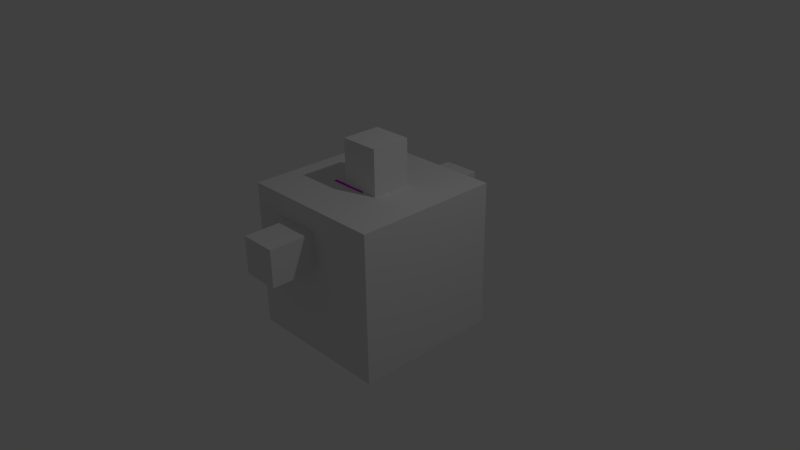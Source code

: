 # Source: SalaTruenos.blend  (saved by Blender 2.72.0; exported with 4.5.12 LTS)
import bpy
from mathutils import Matrix  # noqa: F401  (used for matrix-valued properties, if any)

bpy.ops.wm.read_factory_settings(use_empty=True)
scene = bpy.context.scene
scene.name = 'Scene'

# ---- collections
col_collection_1 = bpy.data.collections.new('Collection 1'); scene.collection.children.link(col_collection_1)

# ---- images (referenced by path relative to the original .blend; pixels are not part of the script)
import os
ASSET_DIR = os.environ.get("B2B_ASSET_DIR", "")  # directory of the original .blend (textures are referenced by path, not embedded)
HERE = os.path.dirname(os.path.abspath(__file__))  # packed textures are extracted next to this script under _unpacked/

def load_image(name, relpath, width, height, colorspace="sRGB"):
    """Load a texture the original file referenced (path relative to the .blend, or extracted next to this script)."""
    p = next((c for c in (os.path.join(HERE, relpath), os.path.join(ASSET_DIR, relpath)) if relpath and os.path.exists(c)), "")
    if p:
        img = bpy.data.images.load(p, check_existing=True)
        img.name = name
    else:  # same state as the original file: an image datablock whose file is absent (Cycles renders it pink)
        img = bpy.data.images.new(name, width, height)
        img.source = "FILE"
        img.filepath = "//" + (relpath or name)
    img.colorspace_settings.name = colorspace
    return img
img_ladrillorojo_jpg = load_image('ladrillorojo.jpg', 'texturas/ladrillorojo.jpg', 1024, 1024, 'sRGB')
img_ladrillorojo_jpg_001 = load_image('ladrillorojo.jpg.001', 'texturas/ladrillorojo.jpg', 1024, 1024, 'sRGB')

# ---- materials (node trees are filled in below, after node groups)
mat_material_003 = bpy.data.materials.new('Material.003')
mat_material_003.alpha_threshold = 0.0
mat_material_003.roughness = 0.5
mat_material_004 = bpy.data.materials.new('Material.004')
mat_material_004.alpha_threshold = 0.0
mat_material_004.roughness = 0.5
mat_material = bpy.data.materials.new('Material')
mat_material.alpha_threshold = 0.0
mat_material.roughness = 0.5
mat_material.line_color = (0.0, 0.0, 0.0, 1.0)
mat_material_006 = bpy.data.materials.new('Material.006')
mat_material_006.alpha_threshold = 0.0
mat_material_006.roughness = 0.5
mat_material_007 = bpy.data.materials.new('Material.007')
mat_material_007.alpha_threshold = 0.0
mat_material_007.roughness = 0.5

# ---- material node trees
mat_material_003.use_nodes = True; mat_material_003.node_tree.nodes.clear()
_N = mat_material_003.node_tree.nodes; _L = mat_material_003.node_tree.links
n0 = _N.new('ShaderNodeOutputMaterial'); n0.name = 'Material Output'; n0.location = (300, 300)
n1 = _N.new('ShaderNodeBsdfDiffuse'); n1.name = 'Diffuse BSDF'; n1.location = (10, 300)
n2 = _N.new('ShaderNodeTexImage'); n2.name = 'Image Texture'; n2.location = (-180, 300)
n2.width = 140
n2.image = img_ladrillorojo_jpg
_L.new(n1.outputs[0], n0.inputs[0])
_L.new(n2.outputs[0], n1.inputs[0])
n0.is_active_output = True
mat_material_004.use_nodes = True; mat_material_004.node_tree.nodes.clear()
_N = mat_material_004.node_tree.nodes; _L = mat_material_004.node_tree.links
n0 = _N.new('ShaderNodeOutputMaterial'); n0.name = 'Material Output'; n0.location = (300, 300)
n1 = _N.new('ShaderNodeBsdfDiffuse'); n1.name = 'Diffuse BSDF'; n1.location = (10, 300)
_L.new(n1.outputs[0], n0.inputs[0])
n0.is_active_output = True
mat_material_006.use_nodes = True; mat_material_006.node_tree.nodes.clear()
_N = mat_material_006.node_tree.nodes; _L = mat_material_006.node_tree.links
n0 = _N.new('ShaderNodeOutputMaterial'); n0.name = 'Material Output'; n0.location = (300, 300)
n1 = _N.new('ShaderNodeBsdfDiffuse'); n1.name = 'Diffuse BSDF'; n1.location = (10, 300)
n2 = _N.new('ShaderNodeTexImage'); n2.name = 'Image Texture'; n2.location = (-180, 300)
n2.width = 140
n2.image = img_ladrillorojo_jpg_001
_L.new(n1.outputs[0], n0.inputs[0])
_L.new(n2.outputs[0], n1.inputs[0])
n0.is_active_output = True
mat_material_007.use_nodes = True; mat_material_007.node_tree.nodes.clear()
_N = mat_material_007.node_tree.nodes; _L = mat_material_007.node_tree.links
n0 = _N.new('ShaderNodeOutputMaterial'); n0.name = 'Material Output'; n0.location = (300, 300)
n1 = _N.new('ShaderNodeBsdfDiffuse'); n1.name = 'Diffuse BSDF'; n1.location = (10, 300)
_L.new(n1.outputs[0], n0.inputs[0])
n0.is_active_output = True

# ---- world
world_world = bpy.data.worlds.new('World'); scene.world = world_world
world_world.color = (0.05088, 0.05088, 0.05088)
world_world.use_sun_shadow = False
world_world.sun_shadow_jitter_overblur = 0.0
world_world.cycles.sampling_method = 'MANUAL'
world_world.cycles.sample_map_resolution = 256

# ---- cameras
cam_camera = bpy.data.cameras.new('Camera')
cam_camera.clip_end = 100.0
cam_camera.lens = 35.0
cam_camera.sensor_width = 32.0
cam_camera.sensor_height = 18.0
cam_camera.ortho_scale = 7.314
cam_camera.dof.focus_distance = 0.0

# ---- lights
light_lamp = bpy.data.lights.new('Lamp', 'POINT')
light_lamp.transmission_factor = 0.0
light_lamp.cutoff_distance = 30.0
light_lamp.energy = 100.0
light_lamp.shadow_buffer_clip_start = 1.001
light_lamp.shadow_soft_size = 0.1
light_lamp.shadow_maximum_resolution = 0.006
light_lamp.use_absolute_resolution = True
light_lamp.cycles.use_multiple_importance_sampling = False

# ---- meshes
me_plane_003 = bpy.data.meshes.new('Plane.003')
me_plane_003.from_pydata([(0.009507, -0.7201, -0.325), (2.01, -0.7201, -0.325), (-1.0, 0.02083, 0.0), (1.0, 0.02083, 0.0), (1.648, -0.2592, -0.5968), (-0.1059, -0.2592, -0.5968), (1.648, 0.7485, -0.5968), (-0.1059, 0.7485, -0.5968), (1.648, 0.2446, -0.5968), (2.202, 0.7485, -0.8248), (2.202, 0.2446, -0.8248), (0.9834, 0.5574, -0.01141), (-1.02, 0.5574, -0.01141), (1.585, 1.286, -0.311), (-0.4188, 1.286, -0.311), (3.327, -0.7154, -2.021), (3.327, -0.7154, -0.02061), (3.327, 1.285, -2.021), (2.173, -0.3154, -1.621), (3.327, 0.8846, -2.021), (3.327, 0.4846, -2.021), (3.327, 0.08463, -2.021), (3.327, -0.3154, -2.021), (3.327, -0.7154, -1.621), (3.327, -0.7154, -1.221), (3.327, -0.7154, -0.8206), (3.327, -0.7154, -0.4206), (3.327, -0.3154, -0.02061), (3.327, 0.08463, -0.02061), (3.327, 0.4846, -0.02061), (3.327, 0.8846, -0.02061), (3.327, 1.285, -0.4206), (3.327, 1.285, -0.8206), (3.327, 1.285, -1.221), (3.327, 1.285, -1.621), (3.327, -0.3154, -1.621), (3.327, 0.08463, -1.621), (3.327, 0.4846, -1.621), (3.327, 0.8846, -1.621), (3.327, -0.3154, -1.221), (3.327, 0.08463, -1.221), (3.327, 0.4846, -1.221), (3.327, 0.8846, -1.221), (3.327, -0.3154, -0.8206), (3.327, 0.08463, -0.8206), (3.327, 0.4846, -0.8206), (3.327, 0.8846, -0.8206), (3.327, -0.3154, -0.4206), (3.327, 0.08463, -0.4206), (3.327, 0.4846, -0.4206), (3.327, 0.8846, -0.4206), (2.173, 0.08463, -1.621), (2.173, 0.4846, -1.621), (2.173, 0.4846, -1.221), (2.173, 0.8846, -1.221), (2.173, -0.3154, -1.021), (2.173, 0.08463, -1.221), (2.173, 0.08463, -0.8206), (2.173, 0.08463, -0.4206), (2.173, 0.4846, -0.4206), (2.173, 1.285, -0.4206), (3.327, 0.08463, -0.4206), (3.327, 0.4846, -0.4206), (2.173, 0.08463, -0.4206), (2.173, 0.4846, -0.4206), (2.173, 0.8846, -0.4206), (2.173, 0.4846, -0.8206), (2.173, 0.8846, -0.8206), (2.173, -0.7154, -0.8206), (2.173, -0.3154, -0.8206), (2.173, -0.3154, -0.4206), (2.173, 0.08463, -0.4206), (2.173, -0.7154, -1.621), (2.173, -0.3154, -1.621), (2.173, 1.285, -0.8206), (2.173, 0.8846, -0.8206), (2.173, -0.7154, -1.621), (2.173, -0.3154, -1.621), (2.173, -0.7154, -1.621), (2.173, -0.3154, -1.621), (-3.487, 1.285, -0.8206), (-3.487, 0.8846, -0.8206), (-3.393, -0.7154, -0.8206), (-3.393, -0.3154, -0.8206), (-3.487, 0.8846, -1.021), (2.173, 0.8846, -1.021), (-3.393, -0.3154, -1.021), (2.173, 0.4846, -1.321), (2.173, 0.8846, -1.321), (2.173, 0.4846, -1.321), (2.173, 0.08463, -1.321), (2.173, 0.08463, -1.721), (2.173, 0.4846, -1.721), (2.173, -0.3154, -1.721), (2.173, 0.08463, -1.721), (2.173, -0.7154, -1.721), (2.173, -0.3154, -1.721)], [], [(0, 1, 3, 2), (4, 8, 6, 7, 5), (8, 10, 9, 6), (11, 13, 14, 12), (36, 51, 18, 35), (19, 38, 34, 17), (38, 42, 33, 34), (42, 46, 32, 33), (46, 50, 31, 32), (15, 23, 35, 22), (22, 35, 36, 21), (21, 36, 37, 20), (20, 37, 38, 19), (23, 24, 39, 35), (35, 39, 40, 36), (36, 40, 41, 37), (37, 41, 42, 38), (24, 25, 43, 39), (39, 43, 44, 40), (40, 44, 45, 41), (41, 45, 46, 42), (25, 26, 47, 43), (43, 47, 48, 44), (44, 48, 49, 45), (45, 49, 50, 46), (26, 16, 27, 47), (47, 27, 28, 48), (48, 28, 29, 49), (49, 29, 30, 50), (51, 36, 37, 52), (42, 54, 53, 41), (43, 40, 56, 69), (40, 41, 53, 56), (31, 60, 65, 50), (49, 59, 64, 62), (48, 58, 63, 61), (48, 49, 62, 61), (62, 64, 63, 61), (62, 49, 50, 65, 64), (57, 44, 45, 66), (45, 46, 67, 66), (46, 32, 74, 75), (25, 43, 69, 68), (47, 48, 71, 70), (23, 35, 73, 72), (72, 73, 77, 76), (76, 77, 79, 78), (75, 74, 80, 81), (68, 69, 83, 82), (75, 81, 84, 85), (31, 50, 30), (83, 86, 55, 69), (54, 88, 87, 53), (53, 89, 90, 56), (52, 92, 91, 51), (51, 94, 93, 18), (78, 79, 96, 95)])
me_plane_003.polygons.foreach_set('material_index', [0, 0, 0, 0, 0, 1, 1, 1, 1, 1, 1, 1, 1, 1, 1, 1, 1, 1, 1, 1, 1, 1, 1, 1, 1, 1, 1, 1, 1, 0, 0, 0, 0, 0, 0, 0, 0, 0, 0, 0, 0, 0, 0, 0, 0, 0, 0, 0, 0, 0, 1, 0, 0, 0, 0, 0, 0])
_uv = me_plane_003.uv_layers.new(name='UVMap')
_uv.uv.foreach_set('vector', [0.0, 0.0, 1.0, 0.0, 1.0, 1.0, 0.0, 1.0, 1.0, 0.0, 0.5, 0.0, 0.0, 0.0, 0.0, 1.0, 1.0, 1.0, 0.0, 0.0, 0.0, 1.0, 1.0, 1.0, 1.0, 0.0, 0.0, 0.0, 0.0, 1.0, 1.0, 1.0, 1.0, 0.0, 0.7857, 0.6778, 1.0, 0.6778, 1.0, 0.4519, 0.7857, 0.4519, 0.0, 0.0, 1.0, 0.0, 1.0, 1.0, 0.0, 1.0, 0.0, 0.0, 1.0, 0.0, 1.0, 1.0, 0.0, 1.0, 0.0, 0.0, 1.0, 0.0, 1.0, 1.0, 0.0, 1.0, 0.0, 0.0, 1.0, 0.0, 1.0, 1.0, 0.0, 1.0, 0.0, 0.0, 1.0, 0.0, 1.0, 1.0, 0.0, 1.0, 0.0, 0.0, 1.0, 0.0, 1.0, 1.0, 0.0, 1.0, 0.0, 0.0, 1.0, 0.0, 1.0, 1.0, 0.0, 1.0, 0.0, 0.0, 1.0, 0.0, 1.0, 1.0, 0.0, 1.0, 0.0, 0.0, 1.0, 0.0, 1.0, 1.0, 0.0, 1.0, 0.0, 0.0, 1.0, 0.0, 1.0, 1.0, 0.0, 1.0, 0.0, 0.0, 1.0, 0.0, 1.0, 1.0, 0.0, 1.0, 0.0, 0.0, 1.0, 0.0, 1.0, 1.0, 0.0, 1.0, 0.0, 0.0, 1.0, 0.0, 1.0, 1.0, 0.0, 1.0, 0.0, 0.0, 1.0, 0.0, 1.0, 1.0, 0.0, 1.0, 0.0, 0.0, 1.0, 0.0, 1.0, 1.0, 0.0, 1.0, 0.0, 0.0, 1.0, 0.0, 1.0, 1.0, 0.0, 1.0, 0.0, 0.0, 1.0, 0.0, 1.0, 1.0, 0.0, 1.0, 0.0, 0.0, 1.0, 0.0, 1.0, 1.0, 0.0, 1.0, 0.0, 0.0, 1.0, 0.0, 1.0, 1.0, 0.0, 1.0, 0.0, 0.0, 1.0, 0.0, 1.0, 1.0, 0.0, 1.0, 0.0, 0.0, 1.0, 0.0, 1.0, 1.0, 0.0, 1.0, 0.0, 0.0, 1.0, 0.0, 1.0, 1.0, 0.0, 1.0, 0.0, 0.0, 1.0, 0.0, 1.0, 1.0, 0.0, 1.0, 0.0, 0.0, 1.0, 0.0, 1.0, 1.0, 0.0, 1.0, 1.0, 0.6778, 0.7857, 0.6778, 0.7857, 0.9037, 1.0, 0.9037, 0.5714, 0.6778, 0.7857, 0.6778, 0.7857, 0.4519, 0.5714, 0.4519, 0.5714, 3.367e-08, 0.5714, 0.2259, 0.7857, 0.2259, 0.7857, 0.0, 0.5714, 0.2259, 0.5714, 0.4519, 0.7857, 0.4519, 0.7857, 0.2259, 0.0, 0.0, 0.0, 1.0, 1.0, 1.0, 1.0, 0.0, 0.0, 0.0, 1.0, 0.0, 1.0, 1.0, 0.0, 1.0, 0.0, 0.0, 1.0, 0.0, 1.0, 1.0, 0.0, 1.0, 0.0, 0.0, 1.0, 0.0, 1.0, 1.0, 0.0, 1.0, 0.0, 0.0, 1.0, 0.0, 1.0, 1.0, 0.0, 1.0, 0.5, 1.0, 0.9755, 0.6545, 0.7939, 0.09549, 0.2061, 0.09549, 0.02447, 0.6545, 1.0, 0.4519, 0.7857, 0.4519, 0.7857, 0.2259, 1.0, 0.2259, 0.7857, 0.2259, 0.7857, 0.0, 1.0, 0.0, 1.0, 0.2259, 0.2857, 1.0, 0.0, 1.0, 0.0, 0.8306, 0.2857, 0.8306, 0.5714, 0.9862, 0.2857, 0.9862, 0.2857, 0.8168, 0.5714, 0.8168, 0.0, 0.0, 1.0, 0.0, 1.0, 1.0, 0.0, 1.0, 0.5714, 0.9037, 0.5714, 0.6778, 0.7857, 0.6778, 0.7857, 0.9037, 0.0, 0.0, 1.0, 0.0, 1.0, 1.0, 0.0, 1.0, 0.0, 0.0, 1.0, 0.0, 1.0, 1.0, 0.0, 1.0, 0.2857, 0.8306, 0.0, 0.8306, 8.515e-08, 6.733e-08, 0.2857, 0.0, 0.5714, 0.8168, 0.2857, 0.8168, 0.2857, 6.733e-08, 0.5714, 0.0, 0.0, 0.0, 1.0, 0.0, 1.0, 1.0, 0.0, 1.0, 0.0, 0.0, 1.0, 0.0, 1.0, 1.0, 0.0, 0.0, 0.0, 1.0, 1.0, 1.0, 1.0, 0.0, 0.0, 0.0, 0.0, 1.0, 1.0, 1.0, 1.0, 0.0, 0.0, 0.0, 0.0, 1.0, 1.0, 1.0, 1.0, 0.0, 0.0, 0.0, 0.0, 1.0, 1.0, 1.0, 1.0, 0.0, 0.0, 0.0, 0.0, 1.0, 1.0, 1.0, 1.0, 0.0, 0.0, 0.0, 1.0, 0.0, 1.0, 1.0, 0.0, 1.0])
me_plane_003.materials.append(mat_material_003)
me_plane_003.materials.append(mat_material_004)
me_plane_003.use_remesh_preserve_volume = False
me_plane_003.use_remesh_preserve_attributes = False
me_plane_003.use_mirror_vertex_groups = False
me_plane_003.update()
me_cube = bpy.data.meshes.new('Cube')
me_cube.from_pydata([(1.0, 1.0, -1.0), (1.0, -1.0, -1.0), (-1.0, -1.0, -1.0), (-1.0, 1.0, -1.0), (1.0, 1.0, 1.0), (1.0, -1.0, 1.0), (-1.0, -1.0, 1.0), (-1.0, 1.0, 1.0), (1.788e-07, 1.0, -1.0), (1.0, 1.0, 0.0), (-1.0, 1.0, 0.0), (2.384e-07, 1.0, 1.0), (-0.3107, 1.0, 0.2006), (0.0, -1.0, -1.0), (1.0, -1.0, 0.0), (-1.0, -1.0, 0.0), (-5.364e-07, -1.0, 1.0), (-0.4222, -1.0, 0.1895), (1.0, -1.0, 0.5), (0.5, -1.0, 1.0), (-0.4222, -1.0, 0.6895), (0.07782, -1.0, 0.1895), (0.07782, -1.0, 0.6895), (1.0, 1.0, 0.5), (0.5, 1.0, 1.0), (-0.3107, 1.0, 0.7006), (0.1893, 1.0, 0.2006), (0.1893, 1.0, 0.7006), (0.3592, 0.2677, 1.0), (0.3592, -0.2677, 1.0), (0.09154, 0.2677, 1.0), (-0.1762, 0.2677, 1.0), (0.09154, -0.2677, 1.0), (-0.1762, -0.2677, 1.0), (0.2254, 0.2677, 1.0), (0.2254, -0.2677, 1.0), (-0.4222, -1.621, 0.1895), (-0.4222, -1.621, 0.6895), (0.07782, -1.621, 0.1895), (0.07782, -1.621, 0.6895), (-0.3107, 1.689, 0.2006), (-0.3107, 1.689, 0.7006), (0.1893, 1.689, 0.2006), (0.1893, 1.689, 0.7006), (0.3592, 0.2677, 1.616), (0.3592, -0.2677, 1.616), (0.09154, 0.2677, 1.616), (-0.1762, 0.2677, 1.616), (0.09154, -0.2677, 1.616), (-0.1762, -0.2677, 1.616), (0.2254, 0.2677, 1.616), (0.2254, -0.2677, 1.616)], [], [(16, 6, 33, 32), (17, 15, 6, 16, 20), (2, 3, 10, 7, 6, 15), (12, 10, 3, 8), (9, 26, 12, 8, 0), (11, 7, 10, 12, 25), (22, 20, 16, 19), (1, 13, 17, 21, 14), (13, 2, 15, 17), (18, 22, 19, 5), (14, 21, 22, 18), (23, 27, 26, 9), (4, 24, 27, 23), (24, 11, 25, 27), (19, 16, 32, 35), (11, 24, 34, 30), (6, 7, 31, 33), (4, 5, 29, 28), (24, 4, 28, 34), (5, 19, 35, 29), (7, 11, 30, 31), (22, 21, 38, 39), (17, 20, 37, 36), (21, 17, 36, 38), (20, 22, 39, 37), (25, 12, 40, 41), (27, 25, 41, 43), (12, 26, 42, 40), (26, 27, 43, 42), (35, 32, 48, 51), (31, 30, 46, 47), (29, 35, 51, 45), (32, 33, 49, 48), (34, 28, 44, 50), (33, 31, 47, 49), (30, 34, 50, 46), (28, 29, 45, 44), (3, 2, 13, 1, 0, 8), (4, 23, 9, 0, 1, 14, 18, 5)])
me_cube.materials.append(mat_material)
me_cube.use_remesh_preserve_volume = False
me_cube.use_remesh_preserve_attributes = False
me_cube.use_mirror_vertex_groups = False
me_cube.update()
me_cube_008 = bpy.data.meshes.new('Cube.008')
me_cube_008.from_pydata([(-0.4222, -1.221, 0.1895), (-0.4222, -1.221, 0.6895), (0.07782, -1.221, 0.1895), (0.07782, -1.221, 0.6895)], [], [(1, 3, 2, 0)])
me_cube_008.materials.append(mat_material)
me_cube_008.use_remesh_preserve_volume = False
me_cube_008.use_remesh_preserve_attributes = False
me_cube_008.use_mirror_vertex_groups = False
me_cube_008.update()
me_cube_007 = bpy.data.meshes.new('Cube.007')
me_cube_007.from_pydata([(-0.3107, 1.289, 0.2006), (-0.3107, 1.289, 0.7006), (0.1893, 1.289, 0.2006), (0.1893, 1.289, 0.7006)], [], [(0, 2, 3, 1)])
me_cube_007.materials.append(mat_material)
me_cube_007.use_remesh_preserve_volume = False
me_cube_007.use_remesh_preserve_attributes = False
me_cube_007.use_mirror_vertex_groups = False
me_cube_007.update()
me_cube_006 = bpy.data.meshes.new('Cube.006')
me_cube_006.from_pydata([(0.3592, 0.2677, 1.216), (0.3592, -0.2677, 1.216), (0.09154, 0.2677, 1.216), (-0.1762, 0.2677, 1.216), (0.09154, -0.2677, 1.216), (-0.1762, -0.2677, 1.216), (0.2254, 0.2677, 1.216), (0.2254, -0.2677, 1.216)], [], [(0, 1, 7, 4, 5, 3, 2, 6)])
me_cube_006.materials.append(mat_material)
me_cube_006.use_remesh_preserve_volume = False
me_cube_006.use_remesh_preserve_attributes = False
me_cube_006.use_mirror_vertex_groups = False
me_cube_006.update()
me_plane_004 = bpy.data.meshes.new('Plane.004')
me_plane_004.from_pydata([(0.009507, -0.7201, -0.325), (2.01, -0.7201, -0.325), (-1.0, 0.02083, 0.0), (1.0, 0.02083, 0.0), (1.648, -0.2592, -0.5968), (-0.1059, -0.2592, -0.5968), (1.648, 0.7485, -0.5968), (-0.1059, 0.7485, -0.5968), (1.648, 0.2446, -0.5968), (2.202, 0.7485, -0.8248), (2.202, 0.2446, -0.8248), (0.9834, 0.5574, -0.01141), (-1.02, 0.5574, -0.01141), (1.585, 1.286, -0.311), (-0.4188, 1.286, -0.311), (3.327, -0.7154, -2.021), (3.327, -0.7154, -0.02061), (3.327, 1.285, -2.021), (2.173, -0.3154, -1.621), (3.327, 0.8846, -2.021), (3.327, 0.4846, -2.021), (3.327, 0.08463, -2.021), (3.327, -0.3154, -2.021), (3.327, -0.7154, -1.621), (3.327, -0.7154, -1.221), (3.327, -0.7154, -0.8206), (3.327, -0.7154, -0.4206), (3.327, -0.3154, -0.02061), (3.327, 0.08463, -0.02061), (3.327, 0.4846, -0.02061), (3.327, 0.8846, -0.02061), (3.327, 1.285, -0.4206), (3.327, 1.285, -0.8206), (3.327, 1.285, -1.221), (3.327, 1.285, -1.621), (3.327, -0.3154, -1.621), (3.327, 0.08463, -1.621), (3.327, 0.4846, -1.621), (3.327, 0.8846, -1.621), (3.327, -0.3154, -1.221), (3.327, 0.08463, -1.221), (3.327, 0.4846, -1.221), (3.327, 0.8846, -1.221), (3.327, -0.3154, -0.8206), (3.327, 0.08463, -0.8206), (3.327, 0.4846, -0.8206), (3.327, 0.8846, -0.8206), (3.327, -0.3154, -0.4206), (3.327, 0.08463, -0.4206), (3.327, 0.4846, -0.4206), (3.327, 0.8846, -0.4206), (2.173, 0.08463, -1.621), (2.173, 0.4846, -1.621), (2.173, 0.4846, -1.221), (2.173, 0.8846, -1.221), (2.173, -0.3154, -1.021), (2.173, 0.08463, -1.221), (2.173, 0.08463, -0.8206), (2.173, 0.08463, -0.4206), (2.173, 0.4846, -0.4206), (2.173, 1.285, -0.4206), (3.327, 0.08463, -0.4206), (3.327, 0.4846, -0.4206), (2.173, 0.08463, -0.4206), (2.173, 0.4846, -0.4206), (2.173, 0.8846, -0.4206), (2.173, 0.4846, -0.8206), (2.173, 0.8846, -0.8206), (2.173, -0.7154, -0.8206), (2.173, -0.3154, -0.8206), (2.173, -0.3154, -0.4206), (2.173, 0.08463, -0.4206), (2.173, -0.7154, -1.621), (2.173, -0.3154, -1.621), (2.173, 1.285, -0.8206), (2.173, 0.8846, -0.8206), (2.173, -0.7154, -1.621), (2.173, -0.3154, -1.621), (2.173, -0.7154, -1.621), (2.173, -0.3154, -1.621), (-3.487, 1.285, -0.8206), (-3.487, 0.8846, -0.8206), (-3.393, -0.7154, -0.8206), (-3.393, -0.3154, -0.8206), (-3.487, 0.8846, -1.021), (2.173, 0.8846, -1.021), (-3.393, -0.3154, -1.021), (2.173, 0.4846, -1.321), (2.173, 0.8846, -1.321), (2.173, 0.4846, -1.321), (2.173, 0.08463, -1.321), (2.173, 0.08463, -1.721), (2.173, 0.4846, -1.721), (2.173, -0.3154, -1.721), (2.173, 0.08463, -1.721), (2.173, -0.7154, -1.721), (2.173, -0.3154, -1.721)], [], [(0, 2, 3, 1), (4, 5, 7, 6, 8), (8, 6, 9, 10), (11, 12, 14, 13), (36, 35, 18, 51), (19, 38, 34, 17), (38, 42, 33, 34), (42, 46, 32, 33), (46, 50, 31, 32), (15, 23, 35, 22), (22, 35, 36, 21), (21, 36, 37, 20), (20, 37, 38, 19), (23, 24, 39, 35), (35, 39, 40, 36), (36, 40, 41, 37), (37, 41, 42, 38), (24, 25, 43, 39), (39, 43, 44, 40), (40, 44, 45, 41), (41, 45, 46, 42), (25, 26, 47, 43), (43, 47, 48, 44), (44, 48, 49, 45), (45, 49, 50, 46), (26, 16, 27, 47), (47, 27, 28, 48), (48, 28, 29, 49), (49, 29, 30, 50), (51, 52, 37, 36), (42, 41, 53, 54), (43, 69, 56, 40), (40, 56, 53, 41), (31, 50, 65, 60), (49, 59, 64, 62), (48, 58, 63, 61), (48, 49, 62, 61), (62, 61, 63, 64), (62, 64, 65, 50, 49), (57, 66, 45, 44), (45, 66, 67, 46), (46, 75, 74, 32), (25, 68, 69, 43), (47, 70, 71, 48), (23, 72, 73, 35), (72, 73, 77, 76), (76, 77, 79, 78), (75, 81, 80, 74), (68, 82, 83, 69), (75, 85, 84, 81), (31, 50, 30), (83, 69, 55, 86), (54, 53, 87, 88), (53, 56, 90, 89), (52, 51, 91, 92), (51, 18, 93, 94), (78, 95, 96, 79)])
me_plane_004.polygons.foreach_set('material_index', [0, 0, 0, 0, 0, 1, 1, 1, 1, 1, 1, 1, 1, 1, 1, 1, 1, 1, 1, 1, 1, 1, 1, 1, 1, 1, 1, 1, 1, 0, 0, 0, 0, 0, 0, 0, 0, 0, 0, 0, 0, 0, 0, 0, 0, 0, 0, 0, 0, 0, 1, 0, 0, 0, 0, 0, 0])
_uv = me_plane_004.uv_layers.new(name='UVMap')
_uv.uv.foreach_set('vector', [0.0, 0.0, 0.0, 1.0, 1.0, 1.0, 1.0, 0.0, 1.0, 0.0, 1.0, 1.0, 0.0, 1.0, 0.0, 0.0, 0.5, 0.0, 0.0, 0.0, 1.0, 0.0, 1.0, 1.0, 0.0, 1.0, 0.0, 0.0, 1.0, 0.0, 1.0, 1.0, 0.0, 1.0, 0.7857, 0.6778, 0.7857, 0.4519, 1.0, 0.4519, 1.0, 0.6778, 0.0, 0.0, 1.0, 0.0, 1.0, 1.0, 0.0, 1.0, 0.0, 0.0, 1.0, 0.0, 1.0, 1.0, 0.0, 1.0, 0.0, 0.0, 1.0, 0.0, 1.0, 1.0, 0.0, 1.0, 0.0, 0.0, 1.0, 0.0, 1.0, 1.0, 0.0, 1.0, 0.0, 0.0, 1.0, 0.0, 1.0, 1.0, 0.0, 1.0, 0.0, 0.0, 1.0, 0.0, 1.0, 1.0, 0.0, 1.0, 0.0, 0.0, 1.0, 0.0, 1.0, 1.0, 0.0, 1.0, 0.0, 0.0, 1.0, 0.0, 1.0, 1.0, 0.0, 1.0, 0.0, 0.0, 1.0, 0.0, 1.0, 1.0, 0.0, 1.0, 0.0, 0.0, 1.0, 0.0, 1.0, 1.0, 0.0, 1.0, 0.0, 0.0, 1.0, 0.0, 1.0, 1.0, 0.0, 1.0, 0.0, 0.0, 1.0, 0.0, 1.0, 1.0, 0.0, 1.0, 0.0, 0.0, 1.0, 0.0, 1.0, 1.0, 0.0, 1.0, 0.0, 0.0, 1.0, 0.0, 1.0, 1.0, 0.0, 1.0, 0.0, 0.0, 1.0, 0.0, 1.0, 1.0, 0.0, 1.0, 0.0, 0.0, 1.0, 0.0, 1.0, 1.0, 0.0, 1.0, 0.0, 0.0, 1.0, 0.0, 1.0, 1.0, 0.0, 1.0, 0.0, 0.0, 1.0, 0.0, 1.0, 1.0, 0.0, 1.0, 0.0, 0.0, 1.0, 0.0, 1.0, 1.0, 0.0, 1.0, 0.0, 0.0, 1.0, 0.0, 1.0, 1.0, 0.0, 1.0, 0.0, 0.0, 1.0, 0.0, 1.0, 1.0, 0.0, 1.0, 0.0, 0.0, 1.0, 0.0, 1.0, 1.0, 0.0, 1.0, 0.0, 0.0, 1.0, 0.0, 1.0, 1.0, 0.0, 1.0, 0.0, 0.0, 1.0, 0.0, 1.0, 1.0, 0.0, 1.0, 1.0, 0.6778, 1.0, 0.9037, 0.7857, 0.9037, 0.7857, 0.6778, 0.5714, 0.6778, 0.5714, 0.4519, 0.7857, 0.4519, 0.7857, 0.6778, 0.5714, 3.367e-08, 0.7857, 0.0, 0.7857, 0.2259, 0.5714, 0.2259, 0.5714, 0.2259, 0.7857, 0.2259, 0.7857, 0.4519, 0.5714, 0.4519, 0.0, 0.0, 1.0, 0.0, 1.0, 1.0, 0.0, 1.0, 0.0, 0.0, 1.0, 0.0, 1.0, 1.0, 0.0, 1.0, 0.0, 0.0, 1.0, 0.0, 1.0, 1.0, 0.0, 1.0, 0.0, 0.0, 1.0, 0.0, 1.0, 1.0, 0.0, 1.0, 0.0, 0.0, 0.0, 1.0, 1.0, 1.0, 1.0, 0.0, 0.5, 1.0, 0.02447, 0.6545, 0.2061, 0.09549, 0.7939, 0.09549, 0.9755, 0.6545, 1.0, 0.4519, 1.0, 0.2259, 0.7857, 0.2259, 0.7857, 0.4519, 0.7857, 0.2259, 1.0, 0.2259, 1.0, 0.0, 0.7857, 0.0, 0.2857, 1.0, 0.2857, 0.8306, 0.0, 0.8306, 0.0, 1.0, 0.5714, 0.9862, 0.5714, 0.8168, 0.2857, 0.8168, 0.2857, 0.9862, 0.0, 0.0, 0.0, 1.0, 1.0, 1.0, 1.0, 0.0, 0.5714, 0.9037, 0.7857, 0.9037, 0.7857, 0.6778, 0.5714, 0.6778, 0.0, 0.0, 1.0, 0.0, 1.0, 1.0, 0.0, 1.0, 0.0, 0.0, 1.0, 0.0, 1.0, 1.0, 0.0, 1.0, 0.2857, 0.8306, 0.2857, 0.0, 8.515e-08, 6.733e-08, 0.0, 0.8306, 0.5714, 0.8168, 0.5714, 0.0, 0.2857, 6.733e-08, 0.2857, 0.8168, 0.0, 0.0, 0.0, 1.0, 1.0, 1.0, 1.0, 0.0, 0.0, 0.0, 1.0, 0.0, 1.0, 1.0, 0.0, 0.0, 1.0, 0.0, 1.0, 1.0, 0.0, 1.0, 0.0, 0.0, 1.0, 0.0, 1.0, 1.0, 0.0, 1.0, 0.0, 0.0, 1.0, 0.0, 1.0, 1.0, 0.0, 1.0, 0.0, 0.0, 1.0, 0.0, 1.0, 1.0, 0.0, 1.0, 0.0, 0.0, 1.0, 0.0, 1.0, 1.0, 0.0, 1.0, 0.0, 0.0, 0.0, 1.0, 1.0, 1.0, 1.0, 0.0])
me_plane_004.materials.append(mat_material_006)
me_plane_004.materials.append(mat_material_007)
me_plane_004.use_remesh_preserve_volume = False
me_plane_004.use_remesh_preserve_attributes = False
me_plane_004.use_mirror_vertex_groups = False
me_plane_004.update()

# ---- objects
ob_niveltrueno = bpy.data.objects.new('NivelTrueno', me_plane_003)
ob_cube = bpy.data.objects.new('Cube', me_cube)
ob_cube_003 = bpy.data.objects.new('Cube.003', me_cube_008)
ob_cube_002 = bpy.data.objects.new('Cube.002', me_cube_007)
ob_cube_001 = bpy.data.objects.new('Cube.001', me_cube_006)
ob_lamp = bpy.data.objects.new('Lamp', light_lamp)
ob_camera = bpy.data.objects.new('Camera', cam_camera)
ob_niveltrueno_001 = bpy.data.objects.new('NivelTrueno.001', me_plane_004)

# ---- transforms, parenting, visibility, modifiers, constraints
ob_niveltrueno.location = (-0.1076, -0.2825, 1.013)
ob_niveltrueno.scale = (-0.2598, 1.0, 1.0)
ob_niveltrueno.lineart.crease_threshold = 0.0
ob_cube.location = (0.0, 0.0, 0.0)
ob_cube.lock_rotations_4d = False
ob_cube.empty_display_type = 'ARROWS'
ob_cube.hide_viewport = True
ob_cube.lineart.crease_threshold = 0.0
ob_cube_003.parent = ob_cube
ob_cube_003.location = (0.0, -0.4, 0.0)
ob_cube_003.lock_rotations_4d = False
ob_cube_003.empty_display_type = 'ARROWS'
ob_cube_003.lineart.crease_threshold = 0.0
ob_cube_002.parent = ob_cube
ob_cube_002.location = (0.0, 0.4, 0.0)
ob_cube_002.lock_rotations_4d = False
ob_cube_002.empty_display_type = 'ARROWS'
ob_cube_002.lineart.crease_threshold = 0.0
ob_cube_001.parent = ob_cube
ob_cube_001.location = (0.0, 0.0, 0.4)
ob_cube_001.lock_rotations_4d = False
ob_cube_001.empty_display_type = 'ARROWS'
ob_cube_001.lineart.crease_threshold = 0.0
ob_lamp.location = (4.076, 1.005, 5.904)
ob_lamp.rotation_euler = (0.6503, 0.05522, 1.866)
ob_lamp.lock_rotations_4d = False
ob_lamp.empty_display_type = 'ARROWS'
ob_lamp.color = (0.0, 0.0, 0.0, 0.0)
ob_lamp.lineart.crease_threshold = 0.0
ob_camera.location = (7.481, -6.508, 5.344)
ob_camera.rotation_euler = (1.109, 0.01082, 0.8149)
ob_camera.lock_rotations_4d = False
ob_camera.empty_display_type = 'ARROWS'
ob_camera.color = (0.0, 0.0, 0.0, 0.0)
ob_camera.display_type = 'WIRE'
ob_camera.lineart.crease_threshold = 0.0
ob_niveltrueno_001.location = (-0.1076, -0.2825, 1.013)
ob_niveltrueno_001.scale = (-0.2598, 1.0, 1.0)
ob_niveltrueno_001.lineart.crease_threshold = 0.0

# ---- collection membership
col_collection_1.objects.link(ob_niveltrueno)
col_collection_1.objects.link(ob_cube)
col_collection_1.objects.link(ob_cube_003)
col_collection_1.objects.link(ob_cube_002)
col_collection_1.objects.link(ob_cube_001)
col_collection_1.objects.link(ob_lamp)
col_collection_1.objects.link(ob_camera)
col_collection_1.objects.link(ob_niveltrueno_001)

# ---- scene / render settings (as saved in the file)
scene.camera = ob_camera
scene.frame_start = 1; scene.frame_end = 250; scene.frame_set(1)
scene.render.engine = 'CYCLES'
scene.render.resolution_percentage = 50
scene.render.dither_intensity = 0.0
scene.cycles.use_denoising = False
scene.cycles.samples = 10
scene.cycles.sampling_pattern = 'TABULATED_SOBOL'
scene.cycles.light_sampling_threshold = 0.0
scene.cycles.use_adaptive_sampling = False
scene.cycles.use_light_tree = False
scene.cycles.blur_glossy = 0.0
scene.cycles.pixel_filter_type = 'GAUSSIAN'
scene.cycles.sample_clamp_indirect = 0.0
scene.view_settings.view_transform = 'Standard'
bpy.context.view_layer.update()
